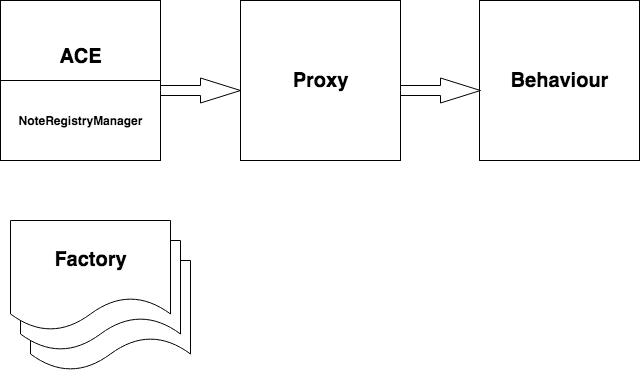

The diagram above was exported from draw.io. Its source (the exported page's mxGraphModel, read from the mxfile embedded in the PNG):
<mxGraphModel dx="1424" dy="797" grid="1" gridSize="10" guides="1" tooltips="1" connect="1" arrows="1" fold="1" page="1" pageScale="1" pageWidth="827" pageHeight="1169" math="0" shadow="0">
  <root>
    <mxCell id="0" />
    <mxCell id="1" parent="0" />
    <mxCell id="S1lAid7J_30hjjzTDHoJ-2" value="&lt;div&gt;&lt;font size=&quot;1&quot;&gt;&lt;b style=&quot;font-size: 20px&quot;&gt;ACE&lt;/b&gt;&lt;/font&gt;&lt;/div&gt;&lt;div&gt;&lt;font size=&quot;1&quot;&gt;&lt;b style=&quot;font-size: 20px&quot;&gt;&lt;br&gt;&lt;/b&gt;&lt;/font&gt;&lt;/div&gt;&lt;div&gt;&lt;font size=&quot;1&quot;&gt;&lt;b style=&quot;font-size: 20px&quot;&gt;&lt;br&gt;&lt;/b&gt;&lt;/font&gt;&lt;/div&gt;" style="whiteSpace=wrap;html=1;aspect=fixed;" vertex="1" parent="1">
      <mxGeometry x="50" y="70" width="160" height="160" as="geometry" />
    </mxCell>
    <mxCell id="S1lAid7J_30hjjzTDHoJ-3" value="&lt;b&gt;NoteRegistryManager&lt;/b&gt;" style="rounded=0;whiteSpace=wrap;html=1;" vertex="1" parent="1">
      <mxGeometry x="50" y="150" width="160" height="80" as="geometry" />
    </mxCell>
    <mxCell id="S1lAid7J_30hjjzTDHoJ-4" value="&lt;font style=&quot;font-size: 20px&quot;&gt;&lt;b&gt;Proxy &lt;/b&gt;&lt;/font&gt;" style="whiteSpace=wrap;html=1;aspect=fixed;" vertex="1" parent="1">
      <mxGeometry x="290" y="70" width="160" height="160" as="geometry" />
    </mxCell>
    <mxCell id="S1lAid7J_30hjjzTDHoJ-5" value="&lt;font size=&quot;1&quot;&gt;&lt;b style=&quot;font-size: 20px&quot;&gt;Behaviour&lt;/b&gt;&lt;/font&gt;" style="whiteSpace=wrap;html=1;aspect=fixed;" vertex="1" parent="1">
      <mxGeometry x="529" y="70" width="160" height="160" as="geometry" />
    </mxCell>
    <mxCell id="S1lAid7J_30hjjzTDHoJ-10" value="" style="group" vertex="1" connectable="0" parent="1">
      <mxGeometry x="60" y="290" width="180" height="150" as="geometry" />
    </mxCell>
    <mxCell id="S1lAid7J_30hjjzTDHoJ-7" value="" style="shape=document;whiteSpace=wrap;html=1;boundedLbl=1;" vertex="1" parent="S1lAid7J_30hjjzTDHoJ-10">
      <mxGeometry x="20" y="40" width="160" height="110" as="geometry" />
    </mxCell>
    <mxCell id="S1lAid7J_30hjjzTDHoJ-8" value="" style="shape=document;whiteSpace=wrap;html=1;boundedLbl=1;" vertex="1" parent="S1lAid7J_30hjjzTDHoJ-10">
      <mxGeometry x="10" y="20" width="160" height="110" as="geometry" />
    </mxCell>
    <mxCell id="S1lAid7J_30hjjzTDHoJ-9" value="&lt;font size=&quot;1&quot;&gt;&lt;b style=&quot;font-size: 20px&quot;&gt;Factory&lt;/b&gt;&lt;/font&gt;" style="shape=document;whiteSpace=wrap;html=1;boundedLbl=1;" vertex="1" parent="S1lAid7J_30hjjzTDHoJ-10">
      <mxGeometry width="160" height="110" as="geometry" />
    </mxCell>
    <mxCell id="S1lAid7J_30hjjzTDHoJ-11" value="" style="html=1;shadow=0;dashed=0;align=center;verticalAlign=middle;shape=mxgraph.arrows2.arrow;dy=0.6;dx=40;notch=0;" vertex="1" parent="1">
      <mxGeometry x="210" y="147.5" width="80" height="25" as="geometry" />
    </mxCell>
    <mxCell id="S1lAid7J_30hjjzTDHoJ-12" value="" style="html=1;shadow=0;dashed=0;align=center;verticalAlign=middle;shape=mxgraph.arrows2.arrow;dy=0.6;dx=40;notch=0;" vertex="1" parent="1">
      <mxGeometry x="450" y="147.5" width="80" height="25" as="geometry" />
    </mxCell>
  </root>
</mxGraphModel>